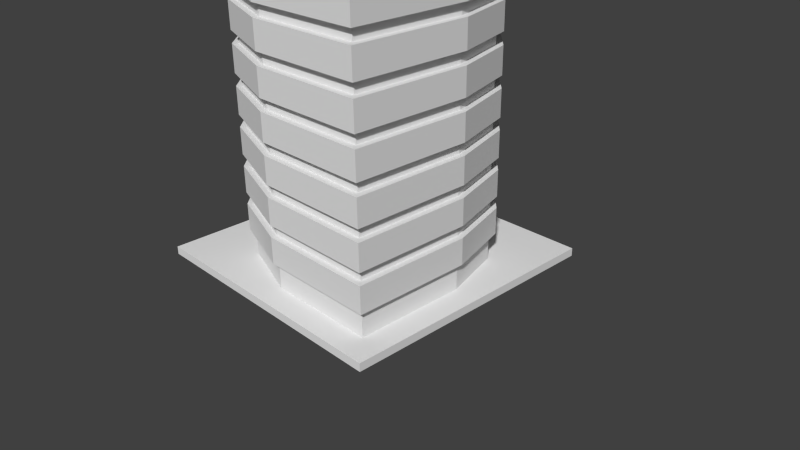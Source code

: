 # Source: pala011.blend  (saved by Blender 2.63.0; exported with 4.5.12 LTS)
import bpy
from mathutils import Matrix  # noqa: F401  (used for matrix-valued properties, if any)

bpy.ops.wm.read_factory_settings(use_empty=True)
scene = bpy.context.scene
scene.name = 'Scene'

# ---- collections
col_collection_1 = bpy.data.collections.new('Collection 1'); scene.collection.children.link(col_collection_1)
col_collection_2 = bpy.data.collections.new('Collection 2'); scene.collection.children.link(col_collection_2)
col_collection_2.hide_render = True
col_collection_2.hide_viewport = True

# ---- materials (node trees are filled in below, after node groups)
mat_material = bpy.data.materials.new('Material')
mat_material.alpha_threshold = 0.0
mat_material.use_transparent_shadow = False
mat_material.roughness = 0.5
mat_material.line_color = (0.0, 0.0, 0.0, 1.0)
mat_material_001 = bpy.data.materials.new('Material.001')
mat_material_001.alpha_threshold = 0.0
mat_material_001.use_transparent_shadow = False
mat_material_001.roughness = 0.5
mat_material_001.line_color = (0.0, 0.0, 0.0, 1.0)

# ---- material node trees

# ---- world
world_world = bpy.data.worlds.new('World'); scene.world = world_world
world_world.color = (0.05088, 0.05088, 0.05088)
world_world.use_sun_shadow = False
world_world.sun_shadow_jitter_overblur = 0.0
world_world.cycles.sampling_method = 'MANUAL'
world_world.cycles.sample_map_resolution = 256

# ---- cameras
cam_camera = bpy.data.cameras.new('Camera')
cam_camera.clip_end = 100.0
cam_camera.lens = 35.0
cam_camera.sensor_width = 32.0
cam_camera.sensor_height = 18.0
cam_camera.ortho_scale = 7.314
cam_camera.dof.focus_distance = 0.0
cam_camera.dof.aperture_fstop = 128.0

# ---- meshes
me_cube = bpy.data.meshes.new('Cube')
me_cube.from_pydata([(-1.87e-08, 2.112, -4.525), (1.302, -1.661, -4.525), (1.761, -1.195, -4.525), (2.112, 2.422e-06, -4.525), (2.112, 2.112, -4.525), (2.818e-06, -2.112, -4.525), (-2.112, -2.112, -4.525), (-2.112, -4.541e-08, -4.525), (-1.302, 1.661, -4.525), (-1.87e-08, 2.112, -4.049), (1.302, -1.661, -4.049), (1.761, -1.195, -4.049), (2.112, 2.422e-06, -4.049), (2.112, 2.112, -4.049), (2.818e-06, -2.112, -4.049), (-2.112, -2.112, -4.049), (-2.112, -4.541e-08, -4.049), (-1.761, 1.195, -4.525), (-1.302, 1.661, -4.049), (-1.761, 1.195, -4.049), (-1.06e-06, 2.112, -3.839), (1.302, -1.661, -3.839), (1.761, -1.195, -3.839), (2.112, 2.469e-06, -3.839), (2.112, 2.112, -3.839), (1.777e-06, -2.112, -3.839), (-2.112, -2.112, -3.839), (-2.112, 1.542e-09, -3.839), (-1.302, 1.661, -3.839), (-1.06e-06, 2.112, -3.363), (1.302, -1.661, -3.363), (1.761, -1.195, -3.363), (2.112, 2.469e-06, -3.363), (2.112, 2.112, -3.363), (1.777e-06, -2.112, -3.363), (-2.112, -2.112, -3.363), (-2.112, 1.542e-09, -3.363), (-1.761, 1.195, -3.839), (-1.302, 1.661, -3.363), (-1.761, 1.195, -3.363), (-2.101e-06, 2.112, -3.153), (1.302, -1.661, -3.153), (1.761, -1.195, -3.153), (2.112, 2.516e-06, -3.153), (2.112, 2.112, -3.153), (7.356e-07, -2.112, -3.153), (-2.112, -2.112, -3.153), (-2.112, 4.85e-08, -3.153), (-1.302, 1.661, -3.153), (-2.101e-06, 2.112, -2.677), (1.302, -1.661, -2.677), (1.761, -1.195, -2.677), (2.112, 2.516e-06, -2.677), (2.112, 2.112, -2.677), (7.356e-07, -2.112, -2.677), (-2.112, -2.112, -2.677), (-2.112, 4.85e-08, -2.677), (-1.761, 1.195, -3.153), (-1.302, 1.661, -2.677), (-1.761, 1.195, -2.677), (-3.142e-06, 2.112, -2.467), (1.302, -1.661, -2.467), (1.761, -1.195, -2.467), (2.112, 2.563e-06, -2.467), (2.112, 2.112, -2.467), (-3.056e-07, -2.112, -2.467), (-2.112, -2.112, -2.467), (-2.112, 9.546e-08, -2.467), (-1.302, 1.661, -2.467), (-3.142e-06, 2.112, -1.992), (1.302, -1.661, -1.992), (1.761, -1.195, -1.992), (2.112, 2.563e-06, -1.992), (2.112, 2.112, -1.992), (-3.056e-07, -2.112, -1.992), (-2.112, -2.112, -1.992), (-2.112, 9.546e-08, -1.992), (-1.761, 1.195, -2.467), (-1.302, 1.661, -1.992), (-1.761, 1.195, -1.992), (-4.184e-06, 2.112, -1.781), (1.302, -1.661, -1.781), (1.761, -1.195, -1.781), (2.112, 2.61e-06, -1.781), (2.112, 2.112, -1.781), (-1.347e-06, -2.112, -1.781), (-2.112, -2.112, -1.781), (-2.112, 1.424e-07, -1.781), (-1.302, 1.661, -1.781), (-4.184e-06, 2.112, -1.306), (1.302, -1.661, -1.306), (1.761, -1.195, -1.306), (2.112, 2.61e-06, -1.306), (2.112, 2.112, -1.306), (-1.347e-06, -2.112, -1.306), (-2.112, -2.112, -1.306), (-2.112, 1.424e-07, -1.306), (-1.761, 1.195, -1.781), (-1.302, 1.661, -1.306), (-1.761, 1.195, -1.306), (-5.225e-06, 2.112, -1.095), (1.302, -1.661, -1.095), (1.761, -1.195, -1.095), (2.112, 2.657e-06, -1.095), (2.112, 2.112, -1.095), (-2.388e-06, -2.112, -1.095), (-2.112, -2.112, -1.095), (-2.112, 1.894e-07, -1.095), (-1.302, 1.661, -1.095), (-5.225e-06, 2.112, -0.6196), (1.302, -1.661, -0.6196), (1.761, -1.195, -0.6196), (2.112, 2.657e-06, -0.6196), (2.112, 2.112, -0.6196), (-2.388e-06, -2.112, -0.6196), (-2.112, -2.112, -0.6196), (-2.112, 1.894e-07, -0.6196), (-1.761, 1.195, -1.095), (-1.302, 1.661, -0.6197), (-1.761, 1.195, -0.6197), (4.151e-06, 2.112, -7.272), (1.302, -1.661, -7.272), (1.761, -1.195, -7.272), (2.112, 2.234e-06, -7.272), (2.112, 2.112, -7.272), (6.988e-06, -2.112, -7.272), (-2.112, -2.112, -7.272), (-2.112, -2.335e-07, -7.272), (-1.302, 1.661, -7.272), (4.151e-06, 2.112, -6.796), (1.302, -1.661, -6.796), (1.761, -1.195, -6.796), (2.112, 2.234e-06, -6.796), (2.112, 2.112, -6.796), (6.988e-06, -2.112, -6.796), (-2.112, -2.112, -6.796), (-2.112, -2.335e-07, -6.796), (-1.761, 1.195, -7.272), (-1.302, 1.661, -6.796), (-1.761, 1.195, -6.796), (3.11e-06, 2.112, -6.586), (1.302, -1.661, -6.586), (1.761, -1.195, -6.586), (2.112, 2.281e-06, -6.586), (2.112, 2.112, -6.586), (5.946e-06, -2.112, -6.586), (-2.112, -2.112, -6.586), (-2.112, -1.865e-07, -6.586), (-1.302, 1.661, -6.586), (3.11e-06, 2.112, -6.11), (1.302, -1.661, -6.11), (1.761, -1.195, -6.11), (2.112, 2.281e-06, -6.11), (2.112, 2.112, -6.11), (5.946e-06, -2.112, -6.11), (-2.112, -2.112, -6.11), (-2.112, -1.865e-07, -6.11), (-1.761, 1.195, -6.586), (-1.302, 1.661, -6.11), (-1.761, 1.195, -6.11), (2.068e-06, 2.112, -5.9), (1.302, -1.661, -5.9), (1.761, -1.195, -5.9), (2.112, 2.328e-06, -5.9), (2.112, 2.112, -5.9), (4.905e-06, -2.112, -5.9), (-2.112, -2.112, -5.9), (-2.112, -1.395e-07, -5.9), (-1.302, 1.661, -5.9), (2.068e-06, 2.112, -5.424), (1.302, -1.661, -5.424), (1.761, -1.195, -5.424), (2.112, 2.328e-06, -5.424), (2.112, 2.112, -5.424), (4.905e-06, -2.112, -5.424), (-2.112, -2.112, -5.424), (-2.112, -1.395e-07, -5.424), (-1.761, 1.195, -5.9), (-1.302, 1.661, -5.424), (-1.761, 1.195, -5.424), (1.027e-06, 2.112, -5.214), (1.302, -1.661, -5.214), (1.761, -1.195, -5.214), (2.112, 2.375e-06, -5.214), (2.112, 2.112, -5.214), (3.864e-06, -2.112, -5.214), (-2.112, -2.112, -5.214), (-2.112, -9.259e-08, -5.214), (-1.302, 1.661, -5.214), (1.027e-06, 2.112, -4.738), (1.302, -1.661, -4.738), (1.761, -1.195, -4.738), (2.112, 2.375e-06, -4.738), (2.112, 2.112, -4.738), (3.864e-06, -2.112, -4.738), (-2.112, -2.112, -4.738), (-2.112, -9.259e-08, -4.738), (-1.761, 1.195, -5.214), (-1.302, 1.661, -4.738), (-1.761, 1.195, -4.738), (7.257e-06, 2.112, -9.318), (1.302, -1.661, -9.318), (1.761, -1.195, -9.318), (2.112, 2.094e-06, -9.318), (2.112, 2.112, -9.318), (1.009e-05, -2.112, -9.318), (-2.112, -2.112, -9.318), (-2.112, -3.735e-07, -9.318), (-1.302, 1.661, -9.318), (7.257e-06, 2.112, -8.842), (1.302, -1.661, -8.842), (1.761, -1.195, -8.842), (2.112, 2.094e-06, -8.842), (2.112, 2.112, -8.842), (1.009e-05, -2.112, -8.842), (-2.112, -2.112, -8.842), (-2.112, -3.735e-07, -8.842), (-1.761, 1.195, -9.318), (-1.302, 1.661, -8.842), (-1.761, 1.195, -8.842), (6.216e-06, 2.112, -8.632), (1.302, -1.661, -8.632), (1.761, -1.195, -8.632), (2.112, 2.141e-06, -8.632), (2.112, 2.112, -8.632), (9.052e-06, -2.112, -8.632), (-2.112, -2.112, -8.632), (-2.112, -3.266e-07, -8.632), (-1.302, 1.661, -8.632), (6.216e-06, 2.112, -8.156), (1.302, -1.661, -8.156), (1.761, -1.195, -8.156), (2.112, 2.141e-06, -8.156), (2.112, 2.112, -8.156), (9.052e-06, -2.112, -8.156), (-2.112, -2.112, -8.156), (-2.112, -3.266e-07, -8.156), (-1.761, 1.195, -8.632), (-1.302, 1.661, -8.156), (-1.761, 1.195, -8.156), (5.174e-06, 2.112, -7.946), (1.302, -1.661, -7.946), (1.761, -1.195, -7.946), (2.112, 2.188e-06, -7.946), (2.112, 2.112, -7.946), (8.011e-06, -2.112, -7.946), (-2.112, -2.112, -7.946), (-2.112, -2.796e-07, -7.946), (-1.302, 1.661, -7.946), (5.174e-06, 2.112, -7.471), (1.302, -1.661, -7.471), (1.761, -1.195, -7.471), (2.112, 2.188e-06, -7.471), (2.112, 2.112, -7.471), (8.011e-06, -2.112, -7.471), (-2.112, -2.112, -7.471), (-2.112, -2.796e-07, -7.471), (-1.761, 1.195, -7.946), (-1.302, 1.661, -7.471), (-1.761, 1.195, -7.471), (2.006e-07, 2.0, -5.132), (2.006e-07, 2.0, -0.1322), (1.233, -1.573, -5.132), (-2.0, -2.0, -0.1322), (1.667, -1.131, -5.132), (2.887e-06, -2.0, -0.1322), (2.0, 2.327e-06, -5.132), (2.0, 2.0, -0.1322), (2.0, 2.0, -5.132), (2.887e-06, -2.0, -5.132), (-2.0, -2.0, -5.132), (-2.0, -9.047e-09, -5.132), (-2.0, -9.047e-09, -0.1322), (-1.667, 1.131, -5.132), (-1.667, 1.131, -0.1322), (-1.233, 1.573, -5.132), (-1.233, 1.573, -0.1322), (2.0, 2.677e-06, -0.1322), (1.667, -1.131, -0.1322), (1.233, -1.573, -0.1322), (2.456, -2.456, 0.01272), (2.456, 2.456, 0.01272), (-2.456, 2.456, 0.01271), (-2.456, -2.456, 0.01271), (2.456, -2.456, -0.1321), (2.456, 2.456, -0.1321), (-2.456, 2.456, -0.1321), (-2.456, -2.456, -0.1321), (7.79e-06, 2.0, -10.13), (7.79e-06, 2.0, -5.132), (1.233, -1.573, -10.13), (-2.0, -2.0, -5.132), (1.667, -1.131, -10.13), (1.048e-05, -2.0, -5.132), (2.0, 1.985e-06, -10.13), (2.0, 2.0, -5.132), (2.0, 2.0, -10.13), (1.048e-05, -2.0, -10.13), (-2.0, -2.0, -10.13), (-2.0, -3.513e-07, -10.13), (-2.0, -3.513e-07, -5.132), (-1.667, 1.131, -10.13), (-1.667, 1.131, -5.132), (-1.233, 1.573, -10.13), (-1.233, 1.573, -5.132), (7.815e-06, 1.854, -10.13), (1.143, -1.458, -10.13), (1.546, -1.049, -10.13), (1.854, 1.874e-06, -10.13), (1.854, 1.854, -10.13), (1.03e-05, -1.854, -10.13), (-1.854, -1.854, -10.13), (-1.854, -2.921e-07, -10.13), (-1.546, 1.049, -10.13), (-1.143, 1.458, -10.13), (7.815e-06, 1.854, -9.919), (1.143, -1.458, -9.919), (1.546, -1.049, -9.919), (1.854, 1.874e-06, -9.919), (1.854, 1.854, -9.919), (1.03e-05, -1.854, -9.919), (-1.854, -1.854, -9.919), (-1.854, -2.921e-07, -9.919), (-1.546, 1.049, -9.919), (-1.143, 1.458, -9.919), (2.0, 2.335e-06, -5.132), (1.667, -1.131, -5.132), (1.233, -1.573, -5.132)], [], [(6, 5, 14, 15), (5, 1, 10, 14), (3, 4, 13, 12), (2, 3, 12, 11), (1, 2, 11, 10), (8, 17, 19, 18), (17, 7, 16, 19), (7, 6, 15, 16), (0, 8, 18, 9), (4, 0, 9, 13), (2, 1, 5, 6, 7, 17, 8, 0, 4, 3), (11, 12, 13, 9, 18, 19, 16, 15, 14, 10), (26, 25, 34, 35), (25, 21, 30, 34), (23, 24, 33, 32), (22, 23, 32, 31), (21, 22, 31, 30), (28, 37, 39, 38), (37, 27, 36, 39), (27, 26, 35, 36), (20, 28, 38, 29), (24, 20, 29, 33), (22, 21, 25, 26, 27, 37, 28, 20, 24, 23), (31, 32, 33, 29, 38, 39, 36, 35, 34, 30), (46, 45, 54, 55), (45, 41, 50, 54), (43, 44, 53, 52), (42, 43, 52, 51), (41, 42, 51, 50), (48, 57, 59, 58), (57, 47, 56, 59), (47, 46, 55, 56), (40, 48, 58, 49), (44, 40, 49, 53), (42, 41, 45, 46, 47, 57, 48, 40, 44, 43), (51, 52, 53, 49, 58, 59, 56, 55, 54, 50), (66, 65, 74, 75), (65, 61, 70, 74), (63, 64, 73, 72), (62, 63, 72, 71), (61, 62, 71, 70), (68, 77, 79, 78), (77, 67, 76, 79), (67, 66, 75, 76), (60, 68, 78, 69), (64, 60, 69, 73), (62, 61, 65, 66, 67, 77, 68, 60, 64, 63), (71, 72, 73, 69, 78, 79, 76, 75, 74, 70), (86, 85, 94, 95), (85, 81, 90, 94), (83, 84, 93, 92), (82, 83, 92, 91), (81, 82, 91, 90), (88, 97, 99, 98), (97, 87, 96, 99), (87, 86, 95, 96), (80, 88, 98, 89), (84, 80, 89, 93), (82, 81, 85, 86, 87, 97, 88, 80, 84, 83), (91, 92, 93, 89, 98, 99, 96, 95, 94, 90), (106, 105, 114, 115), (105, 101, 110, 114), (103, 104, 113, 112), (102, 103, 112, 111), (101, 102, 111, 110), (108, 117, 119, 118), (117, 107, 116, 119), (107, 106, 115, 116), (100, 108, 118, 109), (104, 100, 109, 113), (102, 101, 105, 106, 107, 117, 108, 100, 104, 103), (111, 112, 113, 109, 118, 119, 116, 115, 114, 110), (126, 125, 134, 135), (125, 121, 130, 134), (123, 124, 133, 132), (122, 123, 132, 131), (121, 122, 131, 130), (128, 137, 139, 138), (137, 127, 136, 139), (127, 126, 135, 136), (120, 128, 138, 129), (124, 120, 129, 133), (122, 121, 125, 126, 127, 137, 128, 120, 124, 123), (131, 132, 133, 129, 138, 139, 136, 135, 134, 130), (146, 145, 154, 155), (145, 141, 150, 154), (143, 144, 153, 152), (142, 143, 152, 151), (141, 142, 151, 150), (148, 157, 159, 158), (157, 147, 156, 159), (147, 146, 155, 156), (140, 148, 158, 149), (144, 140, 149, 153), (142, 141, 145, 146, 147, 157, 148, 140, 144, 143), (151, 152, 153, 149, 158, 159, 156, 155, 154, 150), (166, 165, 174, 175), (165, 161, 170, 174), (163, 164, 173, 172), (162, 163, 172, 171), (161, 162, 171, 170), (168, 177, 179, 178), (177, 167, 176, 179), (167, 166, 175, 176), (160, 168, 178, 169), (164, 160, 169, 173), (162, 161, 165, 166, 167, 177, 168, 160, 164, 163), (171, 172, 173, 169, 178, 179, 176, 175, 174, 170), (186, 185, 194, 195), (185, 181, 190, 194), (183, 184, 193, 192), (182, 183, 192, 191), (181, 182, 191, 190), (188, 197, 199, 198), (197, 187, 196, 199), (187, 186, 195, 196), (180, 188, 198, 189), (184, 180, 189, 193), (182, 181, 185, 186, 187, 197, 188, 180, 184, 183), (191, 192, 193, 189, 198, 199, 196, 195, 194, 190), (206, 205, 214, 215), (205, 201, 210, 214), (203, 204, 213, 212), (202, 203, 212, 211), (201, 202, 211, 210), (208, 217, 219, 218), (217, 207, 216, 219), (207, 206, 215, 216), (200, 208, 218, 209), (204, 200, 209, 213), (202, 201, 205, 206, 207, 217, 208, 200, 204, 203), (211, 212, 213, 209, 218, 219, 216, 215, 214, 210), (226, 225, 234, 235), (225, 221, 230, 234), (223, 224, 233, 232), (222, 223, 232, 231), (221, 222, 231, 230), (228, 237, 239, 238), (237, 227, 236, 239), (227, 226, 235, 236), (220, 228, 238, 229), (224, 220, 229, 233), (222, 221, 225, 226, 227, 237, 228, 220, 224, 223), (231, 232, 233, 229, 238, 239, 236, 235, 234, 230), (246, 245, 254, 255), (245, 241, 250, 254), (243, 244, 253, 252), (242, 243, 252, 251), (241, 242, 251, 250), (248, 257, 259, 258), (257, 247, 256, 259), (247, 246, 255, 256), (240, 248, 258, 249), (244, 240, 249, 253), (242, 241, 245, 246, 247, 257, 248, 240, 244, 243), (251, 252, 253, 249, 258, 259, 256, 255, 254, 250), (271, 272, 274, 273), (275, 276, 261, 260), (273, 274, 276, 275), (260, 261, 267, 268), (269, 265, 263, 270), (264, 278, 279, 262), (262, 279, 265, 269), (266, 277, 278, 264), (270, 263, 272, 271), (268, 267, 277, 266), (284, 285, 281, 280), (285, 286, 282, 281), (286, 287, 283, 282), (287, 284, 280, 283), (280, 281, 282, 283), (287, 286, 285, 284), (299, 300, 302, 301), (303, 304, 289, 288), (301, 302, 304, 303), (288, 289, 295, 296), (297, 298, 311, 310), (288, 296, 309, 305), (303, 288, 305, 314), (301, 303, 314, 313), (299, 301, 313, 312), (298, 299, 312, 311), (290, 297, 310, 306), (296, 294, 308, 309), (294, 292, 307, 308), (292, 290, 306, 307), (310, 311, 321, 320), (305, 309, 319, 315), (314, 305, 315, 324), (313, 314, 324, 323), (312, 313, 323, 322), (311, 312, 322, 321), (306, 310, 320, 316), (309, 308, 318, 319), (308, 307, 317, 318), (307, 306, 316, 317), (317, 316, 320, 321, 322, 323, 324, 315, 319, 318), (297, 293, 291, 298), (292, 326, 327, 290), (290, 327, 293, 297), (294, 325, 326, 292), (298, 291, 300, 299), (296, 295, 325, 294)])
me_cube.polygons.foreach_set('material_index', [0, 0, 0, 0, 0, 0, 0, 0, 0, 0, 0, 0, 0, 0, 0, 0, 0, 0, 0, 0, 0, 0, 0, 0, 0, 0, 0, 0, 0, 0, 0, 0, 0, 0, 0, 0, 0, 0, 0, 0, 0, 0, 0, 0, 0, 0, 0, 0, 0, 0, 0, 0, 0, 0, 0, 0, 0, 0, 0, 0, 0, 0, 0, 0, 0, 0, 0, 0, 0, 0, 0, 0, 0, 0, 0, 0, 0, 0, 0, 0, 0, 0, 0, 0, 0, 0, 0, 0, 0, 0, 0, 0, 0, 0, 0, 0, 0, 0, 0, 0, 0, 0, 0, 0, 0, 0, 0, 0, 0, 0, 0, 0, 0, 0, 0, 0, 0, 0, 0, 0, 0, 0, 0, 0, 0, 0, 0, 0, 0, 0, 0, 0, 0, 0, 0, 0, 0, 0, 0, 0, 0, 0, 0, 0, 0, 0, 0, 0, 0, 0, 0, 0, 0, 0, 0, 0, 0, 0, 0, 0, 0, 0, 0, 0, 0, 0, 1, 1, 1, 1, 1, 1, 0, 0, 0, 0, 0, 0, 0, 0, 0, 0, 0, 0, 0, 0, 0, 0, 0, 0, 0, 0, 0, 0, 0, 0, 0, 0, 0, 0, 0, 0, 0])
_uv = me_cube.uv_layers.new(name='UVMap')
_uv.uv.foreach_set('vector', [0.02619, 0.9515, 0.02619, 0.8221, 0.05274, 0.8221, 0.05274, 0.9515, 0.02619, 0.8221, 0.02619, 0.7377, 0.05274, 0.7377, 0.05274, 0.8221, 0.05274, 0.8135, 0.05274, 0.9428, 0.02619, 0.9428, 0.02619, 0.8135, 0.05274, 0.7372, 0.05274, 0.8135, 0.02619, 0.8135, 0.02619, 0.7372, 0.05274, 0.7289, 0.05274, 0.7689, 0.02619, 0.7689, 0.02619, 0.7289, 0.05274, 0.7289, 0.05274, 0.7689, 0.02619, 0.7689, 0.02619, 0.7289, 0.05274, 0.7372, 0.05274, 0.8135, 0.02619, 0.8135, 0.02619, 0.7372, 0.05274, 0.8135, 0.05274, 0.9428, 0.02619, 0.9428, 0.02619, 0.8135, 0.02619, 0.8221, 0.02619, 0.7377, 0.05274, 0.7377, 0.05274, 0.8221, 0.02619, 0.9515, 0.02619, 0.8221, 0.05274, 0.8221, 0.05274, 0.9515, 0.9305, 0.7342, 0.962, 0.7645, 0.9929, 0.8513, 0.9943, 0.9924, 0.8532, 0.9937, 0.7731, 0.971, 0.7417, 0.9406, 0.7107, 0.8539, 0.7094, 0.7128, 0.8505, 0.7115, 0.9305, 0.7342, 0.8505, 0.7115, 0.7094, 0.7128, 0.7107, 0.8539, 0.7417, 0.9406, 0.7731, 0.971, 0.8532, 0.9937, 0.9943, 0.9924, 0.9929, 0.8513, 0.962, 0.7645, 0.02619, 0.9515, 0.02619, 0.8221, 0.05274, 0.8221, 0.05274, 0.9515, 0.02619, 0.8221, 0.02619, 0.7377, 0.05274, 0.7377, 0.05274, 0.8221, 0.05274, 0.8135, 0.05274, 0.9428, 0.02619, 0.9428, 0.02619, 0.8135, 0.05274, 0.7372, 0.05274, 0.8135, 0.02619, 0.8135, 0.02619, 0.7372, 0.05274, 0.7289, 0.05274, 0.7689, 0.02619, 0.7689, 0.02619, 0.7289, 0.05274, 0.7289, 0.05274, 0.7689, 0.02619, 0.7689, 0.02619, 0.7289, 0.05274, 0.7372, 0.05274, 0.8135, 0.02619, 0.8135, 0.02619, 0.7372, 0.05274, 0.8135, 0.05274, 0.9428, 0.02619, 0.9428, 0.02619, 0.8135, 0.02619, 0.8221, 0.02619, 0.7377, 0.05274, 0.7377, 0.05274, 0.8221, 0.02619, 0.9515, 0.02619, 0.8221, 0.05274, 0.8221, 0.05274, 0.9515, 0.9305, 0.7342, 0.962, 0.7645, 0.9929, 0.8513, 0.9943, 0.9924, 0.8532, 0.9937, 0.7731, 0.971, 0.7417, 0.9406, 0.7107, 0.8539, 0.7094, 0.7128, 0.8505, 0.7115, 0.9305, 0.7342, 0.8505, 0.7115, 0.7094, 0.7128, 0.7107, 0.8539, 0.7417, 0.9406, 0.7731, 0.971, 0.8532, 0.9937, 0.9943, 0.9924, 0.9929, 0.8513, 0.962, 0.7645, 0.02619, 0.9515, 0.02619, 0.8221, 0.05274, 0.8221, 0.05274, 0.9515, 0.02619, 0.8221, 0.02619, 0.7377, 0.05274, 0.7377, 0.05274, 0.8221, 0.05274, 0.8135, 0.05274, 0.9428, 0.02619, 0.9428, 0.02619, 0.8135, 0.05274, 0.7372, 0.05274, 0.8135, 0.02619, 0.8135, 0.02619, 0.7372, 0.05274, 0.7289, 0.05274, 0.7689, 0.02619, 0.7689, 0.02619, 0.7289, 0.05274, 0.7289, 0.05274, 0.7689, 0.02619, 0.7689, 0.02619, 0.7289, 0.05274, 0.7372, 0.05274, 0.8135, 0.02619, 0.8135, 0.02619, 0.7372, 0.05274, 0.8135, 0.05274, 0.9428, 0.02619, 0.9428, 0.02619, 0.8135, 0.02619, 0.8221, 0.02619, 0.7377, 0.05274, 0.7377, 0.05274, 0.8221, 0.02619, 0.9515, 0.02619, 0.8221, 0.05274, 0.8221, 0.05274, 0.9515, 0.9305, 0.7342, 0.962, 0.7645, 0.9929, 0.8513, 0.9943, 0.9924, 0.8532, 0.9937, 0.7731, 0.971, 0.7417, 0.9406, 0.7107, 0.8539, 0.7094, 0.7128, 0.8505, 0.7115, 0.9305, 0.7342, 0.8505, 0.7115, 0.7094, 0.7128, 0.7107, 0.8539, 0.7417, 0.9406, 0.7731, 0.971, 0.8532, 0.9937, 0.9943, 0.9924, 0.9929, 0.8513, 0.962, 0.7645, 0.02619, 0.9515, 0.02619, 0.8221, 0.05274, 0.8221, 0.05274, 0.9515, 0.02619, 0.8221, 0.02619, 0.7377, 0.05274, 0.7377, 0.05274, 0.8221, 0.05274, 0.8135, 0.05274, 0.9428, 0.02619, 0.9428, 0.02619, 0.8135, 0.05274, 0.7372, 0.05274, 0.8135, 0.02619, 0.8135, 0.02619, 0.7372, 0.05274, 0.7289, 0.05274, 0.7689, 0.02619, 0.7689, 0.02619, 0.7289, 0.05274, 0.7289, 0.05274, 0.7689, 0.02619, 0.7689, 0.02619, 0.7289, 0.05274, 0.7372, 0.05274, 0.8135, 0.02619, 0.8135, 0.02619, 0.7372, 0.05274, 0.8135, 0.05274, 0.9428, 0.02619, 0.9428, 0.02619, 0.8135, 0.02619, 0.8221, 0.02619, 0.7377, 0.05274, 0.7377, 0.05274, 0.8221, 0.02619, 0.9515, 0.02619, 0.8221, 0.05274, 0.8221, 0.05274, 0.9515, 0.9305, 0.7342, 0.962, 0.7645, 0.9929, 0.8513, 0.9943, 0.9924, 0.8532, 0.9937, 0.7731, 0.971, 0.7417, 0.9406, 0.7107, 0.8539, 0.7094, 0.7128, 0.8505, 0.7115, 0.9305, 0.7342, 0.8505, 0.7115, 0.7094, 0.7128, 0.7107, 0.8539, 0.7417, 0.9406, 0.7731, 0.971, 0.8532, 0.9937, 0.9943, 0.9924, 0.9929, 0.8513, 0.962, 0.7645, 0.02619, 0.9515, 0.02619, 0.8221, 0.05274, 0.8221, 0.05274, 0.9515, 0.02619, 0.8221, 0.02619, 0.7377, 0.05274, 0.7377, 0.05274, 0.8221, 0.05274, 0.8135, 0.05274, 0.9428, 0.02619, 0.9428, 0.02619, 0.8135, 0.05274, 0.7372, 0.05274, 0.8135, 0.02619, 0.8135, 0.02619, 0.7372, 0.05274, 0.7289, 0.05274, 0.7689, 0.02619, 0.7689, 0.02619, 0.7289, 0.05274, 0.7289, 0.05274, 0.7689, 0.02619, 0.7689, 0.02619, 0.7289, 0.05274, 0.7372, 0.05274, 0.8135, 0.02619, 0.8135, 0.02619, 0.7372, 0.05274, 0.8135, 0.05274, 0.9428, 0.02619, 0.9428, 0.02619, 0.8135, 0.02619, 0.8221, 0.02619, 0.7377, 0.05274, 0.7377, 0.05274, 0.8221, 0.02619, 0.9515, 0.02619, 0.8221, 0.05274, 0.8221, 0.05274, 0.9515, 0.9305, 0.7342, 0.962, 0.7645, 0.9929, 0.8513, 0.9943, 0.9924, 0.8532, 0.9937, 0.7731, 0.971, 0.7417, 0.9406, 0.7107, 0.8539, 0.7094, 0.7128, 0.8505, 0.7115, 0.9305, 0.7342, 0.8505, 0.7115, 0.7094, 0.7128, 0.7107, 0.8539, 0.7417, 0.9406, 0.7731, 0.971, 0.8532, 0.9937, 0.9943, 0.9924, 0.9929, 0.8513, 0.962, 0.7645, 0.02619, 0.9515, 0.02619, 0.8221, 0.05274, 0.8221, 0.05274, 0.9515, 0.02619, 0.8221, 0.02619, 0.7377, 0.05274, 0.7377, 0.05274, 0.8221, 0.05274, 0.8135, 0.05274, 0.9428, 0.02619, 0.9428, 0.02619, 0.8135, 0.05274, 0.7372, 0.05274, 0.8135, 0.02619, 0.8135, 0.02619, 0.7372, 0.05274, 0.7289, 0.05274, 0.7689, 0.02619, 0.7689, 0.02619, 0.7289, 0.05274, 0.7289, 0.05274, 0.7689, 0.02619, 0.7689, 0.02619, 0.7289, 0.05274, 0.7372, 0.05274, 0.8135, 0.02619, 0.8135, 0.02619, 0.7372, 0.05274, 0.8135, 0.05274, 0.9428, 0.02619, 0.9428, 0.02619, 0.8135, 0.02619, 0.8221, 0.02619, 0.7377, 0.05274, 0.7377, 0.05274, 0.8221, 0.02619, 0.9515, 0.02619, 0.8221, 0.05274, 0.8221, 0.05274, 0.9515, 0.9305, 0.7342, 0.962, 0.7645, 0.9929, 0.8513, 0.9943, 0.9924, 0.8532, 0.9937, 0.7731, 0.971, 0.7417, 0.9406, 0.7107, 0.8539, 0.7094, 0.7128, 0.8505, 0.7115, 0.9305, 0.7342, 0.8505, 0.7115, 0.7094, 0.7128, 0.7107, 0.8539, 0.7417, 0.9406, 0.7731, 0.971, 0.8532, 0.9937, 0.9943, 0.9924, 0.9929, 0.8513, 0.962, 0.7645, 0.02619, 0.9515, 0.02619, 0.8221, 0.05274, 0.8221, 0.05274, 0.9515, 0.02619, 0.8221, 0.02619, 0.7377, 0.05274, 0.7377, 0.05274, 0.8221, 0.05274, 0.8135, 0.05274, 0.9428, 0.02619, 0.9428, 0.02619, 0.8135, 0.05274, 0.7372, 0.05274, 0.8135, 0.02619, 0.8135, 0.02619, 0.7372, 0.05274, 0.7289, 0.05274, 0.7689, 0.02619, 0.7689, 0.02619, 0.7289, 0.05274, 0.7289, 0.05274, 0.7689, 0.02619, 0.7689, 0.02619, 0.7289, 0.05274, 0.7372, 0.05274, 0.8135, 0.02619, 0.8135, 0.02619, 0.7372, 0.05274, 0.8135, 0.05274, 0.9428, 0.02619, 0.9428, 0.02619, 0.8135, 0.02619, 0.8221, 0.02619, 0.7377, 0.05274, 0.7377, 0.05274, 0.8221, 0.02619, 0.9515, 0.02619, 0.8221, 0.05274, 0.8221, 0.05274, 0.9515, 0.9305, 0.7342, 0.962, 0.7645, 0.9929, 0.8513, 0.9943, 0.9924, 0.8532, 0.9937, 0.7731, 0.971, 0.7417, 0.9406, 0.7107, 0.8539, 0.7094, 0.7128, 0.8505, 0.7115, 0.9305, 0.7342, 0.8505, 0.7115, 0.7094, 0.7128, 0.7107, 0.8539, 0.7417, 0.9406, 0.7731, 0.971, 0.8532, 0.9937, 0.9943, 0.9924, 0.9929, 0.8513, 0.962, 0.7645, 0.02619, 0.9515, 0.02619, 0.8221, 0.05274, 0.8221, 0.05274, 0.9515, 0.02619, 0.8221, 0.02619, 0.7377, 0.05274, 0.7377, 0.05274, 0.8221, 0.05274, 0.8135, 0.05274, 0.9428, 0.02619, 0.9428, 0.02619, 0.8135, 0.05274, 0.7372, 0.05274, 0.8135, 0.02619, 0.8135, 0.02619, 0.7372, 0.05274, 0.7289, 0.05274, 0.7689, 0.02619, 0.7689, 0.02619, 0.7289, 0.05274, 0.7289, 0.05274, 0.7689, 0.02619, 0.7689, 0.02619, 0.7289, 0.05274, 0.7372, 0.05274, 0.8135, 0.02619, 0.8135, 0.02619, 0.7372, 0.05274, 0.8135, 0.05274, 0.9428, 0.02619, 0.9428, 0.02619, 0.8135, 0.02619, 0.8221, 0.02619, 0.7377, 0.05274, 0.7377, 0.05274, 0.8221, 0.02619, 0.9515, 0.02619, 0.8221, 0.05274, 0.8221, 0.05274, 0.9515, 0.9305, 0.7342, 0.962, 0.7645, 0.9929, 0.8513, 0.9943, 0.9924, 0.8532, 0.9937, 0.7731, 0.971, 0.7417, 0.9406, 0.7107, 0.8539, 0.7094, 0.7128, 0.8505, 0.7115, 0.9305, 0.7342, 0.8505, 0.7115, 0.7094, 0.7128, 0.7107, 0.8539, 0.7417, 0.9406, 0.7731, 0.971, 0.8532, 0.9937, 0.9943, 0.9924, 0.9929, 0.8513, 0.962, 0.7645, 0.02619, 0.9515, 0.02619, 0.8221, 0.05274, 0.8221, 0.05274, 0.9515, 0.02619, 0.8221, 0.02619, 0.7377, 0.05274, 0.7377, 0.05274, 0.8221, 0.05274, 0.8135, 0.05274, 0.9428, 0.02619, 0.9428, 0.02619, 0.8135, 0.05274, 0.7372, 0.05274, 0.8135, 0.02619, 0.8135, 0.02619, 0.7372, 0.05274, 0.7289, 0.05274, 0.7689, 0.02619, 0.7689, 0.02619, 0.7289, 0.05274, 0.7289, 0.05274, 0.7689, 0.02619, 0.7689, 0.02619, 0.7289, 0.05274, 0.7372, 0.05274, 0.8135, 0.02619, 0.8135, 0.02619, 0.7372, 0.05274, 0.8135, 0.05274, 0.9428, 0.02619, 0.9428, 0.02619, 0.8135, 0.02619, 0.8221, 0.02619, 0.7377, 0.05274, 0.7377, 0.05274, 0.8221, 0.02619, 0.9515, 0.02619, 0.8221, 0.05274, 0.8221, 0.05274, 0.9515, 0.9305, 0.7342, 0.962, 0.7645, 0.9929, 0.8513, 0.9943, 0.9924, 0.8532, 0.9937, 0.7731, 0.971, 0.7417, 0.9406, 0.7107, 0.8539, 0.7094, 0.7128, 0.8505, 0.7115, 0.9305, 0.7342, 0.8505, 0.7115, 0.7094, 0.7128, 0.7107, 0.8539, 0.7417, 0.9406, 0.7731, 0.971, 0.8532, 0.9937, 0.9943, 0.9924, 0.9929, 0.8513, 0.962, 0.7645, 0.02619, 0.9515, 0.02619, 0.8221, 0.05274, 0.8221, 0.05274, 0.9515, 0.02619, 0.8221, 0.02619, 0.7377, 0.05274, 0.7377, 0.05274, 0.8221, 0.05274, 0.8135, 0.05274, 0.9428, 0.02619, 0.9428, 0.02619, 0.8135, 0.05274, 0.7372, 0.05274, 0.8135, 0.02619, 0.8135, 0.02619, 0.7372, 0.05274, 0.7289, 0.05274, 0.7689, 0.02619, 0.7689, 0.02619, 0.7289, 0.05274, 0.7289, 0.05274, 0.7689, 0.02619, 0.7689, 0.02619, 0.7289, 0.05274, 0.7372, 0.05274, 0.8135, 0.02619, 0.8135, 0.02619, 0.7372, 0.05274, 0.8135, 0.05274, 0.9428, 0.02619, 0.9428, 0.02619, 0.8135, 0.02619, 0.8221, 0.02619, 0.7377, 0.05274, 0.7377, 0.05274, 0.8221, 0.02619, 0.9515, 0.02619, 0.8221, 0.05274, 0.8221, 0.05274, 0.9515, 0.9305, 0.7342, 0.962, 0.7645, 0.9929, 0.8513, 0.9943, 0.9924, 0.8532, 0.9937, 0.7731, 0.971, 0.7417, 0.9406, 0.7107, 0.8539, 0.7094, 0.7128, 0.8505, 0.7115, 0.9305, 0.7342, 0.8505, 0.7115, 0.7094, 0.7128, 0.7107, 0.8539, 0.7417, 0.9406, 0.7731, 0.971, 0.8532, 0.9937, 0.9943, 0.9924, 0.9929, 0.8513, 0.962, 0.7645, 0.02619, 0.9515, 0.02619, 0.8221, 0.05274, 0.8221, 0.05274, 0.9515, 0.02619, 0.8221, 0.02619, 0.7377, 0.05274, 0.7377, 0.05274, 0.8221, 0.05274, 0.8135, 0.05274, 0.9428, 0.02619, 0.9428, 0.02619, 0.8135, 0.05274, 0.7372, 0.05274, 0.8135, 0.02619, 0.8135, 0.02619, 0.7372, 0.05274, 0.7289, 0.05274, 0.7689, 0.02619, 0.7689, 0.02619, 0.7289, 0.05274, 0.7289, 0.05274, 0.7689, 0.02619, 0.7689, 0.02619, 0.7289, 0.05274, 0.7372, 0.05274, 0.8135, 0.02619, 0.8135, 0.02619, 0.7372, 0.05274, 0.8135, 0.05274, 0.9428, 0.02619, 0.9428, 0.02619, 0.8135, 0.02619, 0.8221, 0.02619, 0.7377, 0.05274, 0.7377, 0.05274, 0.8221, 0.02619, 0.9515, 0.02619, 0.8221, 0.05274, 0.8221, 0.05274, 0.9515, 0.9305, 0.7342, 0.962, 0.7645, 0.9929, 0.8513, 0.9943, 0.9924, 0.8532, 0.9937, 0.7731, 0.971, 0.7417, 0.9406, 0.7107, 0.8539, 0.7094, 0.7128, 0.8505, 0.7115, 0.9305, 0.7342, 0.8505, 0.7115, 0.7094, 0.7128, 0.7107, 0.8539, 0.7417, 0.9406, 0.7731, 0.971, 0.8532, 0.9937, 0.9943, 0.9924, 0.9929, 0.8513, 0.962, 0.7645, 0.02619, 0.9515, 0.02619, 0.8221, 0.05274, 0.8221, 0.05274, 0.9515, 0.02619, 0.8221, 0.02619, 0.7377, 0.05274, 0.7377, 0.05274, 0.8221, 0.05274, 0.8135, 0.05274, 0.9428, 0.02619, 0.9428, 0.02619, 0.8135, 0.05274, 0.7372, 0.05274, 0.8135, 0.02619, 0.8135, 0.02619, 0.7372, 0.05274, 0.7289, 0.05274, 0.7689, 0.02619, 0.7689, 0.02619, 0.7289, 0.05274, 0.7289, 0.05274, 0.7689, 0.02619, 0.7689, 0.02619, 0.7289, 0.05274, 0.7372, 0.05274, 0.8135, 0.02619, 0.8135, 0.02619, 0.7372, 0.05274, 0.8135, 0.05274, 0.9428, 0.02619, 0.9428, 0.02619, 0.8135, 0.02619, 0.8221, 0.02619, 0.7377, 0.05274, 0.7377, 0.05274, 0.8221, 0.02619, 0.9515, 0.02619, 0.8221, 0.05274, 0.8221, 0.05274, 0.9515, 0.9305, 0.7342, 0.962, 0.7645, 0.9929, 0.8513, 0.9943, 0.9924, 0.8532, 0.9937, 0.7731, 0.971, 0.7417, 0.9406, 0.7107, 0.8539, 0.7094, 0.7128, 0.8505, 0.7115, 0.9305, 0.7342, 0.8505, 0.7115, 0.7094, 0.7128, 0.7107, 0.8539, 0.7417, 0.9406, 0.7731, 0.971, 0.8532, 0.9937, 0.9943, 0.9924, 0.9929, 0.8513, 0.962, 0.7645, 0.02619, 0.9515, 0.02619, 0.8221, 0.05274, 0.8221, 0.05274, 0.9515, 0.02619, 0.8221, 0.02619, 0.7377, 0.05274, 0.7377, 0.05274, 0.8221, 0.05274, 0.8135, 0.05274, 0.9428, 0.02619, 0.9428, 0.02619, 0.8135, 0.05274, 0.7372, 0.05274, 0.8135, 0.02619, 0.8135, 0.02619, 0.7372, 0.05274, 0.7289, 0.05274, 0.7689, 0.02619, 0.7689, 0.02619, 0.7289, 0.05274, 0.7289, 0.05274, 0.7689, 0.02619, 0.7689, 0.02619, 0.7289, 0.05274, 0.7372, 0.05274, 0.8135, 0.02619, 0.8135, 0.02619, 0.7372, 0.05274, 0.8135, 0.05274, 0.9428, 0.02619, 0.9428, 0.02619, 0.8135, 0.02619, 0.8221, 0.02619, 0.7377, 0.05274, 0.7377, 0.05274, 0.8221, 0.02619, 0.9515, 0.02619, 0.8221, 0.05274, 0.8221, 0.05274, 0.9515, 0.9305, 0.7342, 0.962, 0.7645, 0.9929, 0.8513, 0.9943, 0.9924, 0.8532, 0.9937, 0.7731, 0.971, 0.7417, 0.9406, 0.7107, 0.8539, 0.7094, 0.7128, 0.8505, 0.7115, 0.9305, 0.7342, 0.8505, 0.7115, 0.7094, 0.7128, 0.7107, 0.8539, 0.7417, 0.9406, 0.7731, 0.971, 0.8532, 0.9937, 0.9943, 0.9924, 0.9929, 0.8513, 0.962, 0.7645, 0.7185, 0.0003313, 0.7182, 0.7039, 0.5523, 0.7039, 0.5526, 0.0002743, 0.4654, 0.0002444, 0.4651, 0.7038, 0.2815, 0.7038, 0.2818, 0.0001811, 0.5526, 0.0002743, 0.5523, 0.7039, 0.4651, 0.7038, 0.4654, 0.0002444, 0.2818, 0.0001811, 0.2815, 0.7038, 8.389e-05, 0.7037, 0.0003269, 8.389e-05, 0.2818, 0.0001811, 0.2815, 0.7038, 8.389e-05, 0.7037, 0.0003269, 8.389e-05, 0.5526, 0.0002743, 0.5523, 0.7039, 0.4651, 0.7038, 0.4654, 0.0002444, 0.4654, 0.0002444, 0.4651, 0.7038, 0.2815, 0.7038, 0.2818, 0.0001811, 0.7185, 0.0003313, 0.7182, 0.7039, 0.5523, 0.7039, 0.5526, 0.0002743, 0.9999, 0.000428, 0.9997, 0.704, 0.7182, 0.7039, 0.7185, 0.0003313, 0.9999, 0.000428, 0.9997, 0.704, 0.7182, 0.7039, 0.7185, 0.0003313, 0.7352, 0.6343, 0.9737, 0.6343, 0.9737, 0.6653, 0.7352, 0.6653, 0.7352, 0.6343, 0.9737, 0.6343, 0.9737, 0.6653, 0.7352, 0.6653, 0.9737, 0.6653, 0.7352, 0.6653, 0.7352, 0.6343, 0.9737, 0.6343, 0.9737, 0.6653, 0.7352, 0.6653, 0.7352, 0.6343, 0.9737, 0.6343, 0.4277, 0.7171, 0.6849, 0.7171, 0.6849, 0.9743, 0.4277, 0.9743, 0.4277, 0.7171, 0.6849, 0.7171, 0.6849, 0.9743, 0.4277, 0.9743, 0.7185, 0.0003313, 0.7182, 0.7039, 0.5523, 0.7039, 0.5526, 0.0002743, 0.4654, 0.0002444, 0.4651, 0.7038, 0.2815, 0.7038, 0.2818, 0.0001811, 0.5526, 0.0002743, 0.5523, 0.7039, 0.4651, 0.7038, 0.4654, 0.0002444, 0.2818, 0.0001811, 0.2815, 0.7038, 8.389e-05, 0.7037, 0.0003269, 8.389e-05, 0.7086, 0.6976, 0.893, 0.6976, 0.893, 0.7164, 0.7086, 0.7164, 0.7086, 0.6976, 0.893, 0.6976, 0.893, 0.7164, 0.7086, 0.7164, 0.7086, 0.6976, 0.893, 0.6976, 0.893, 0.7164, 0.7086, 0.7164, 0.7086, 0.6976, 0.893, 0.6976, 0.893, 0.7164, 0.7086, 0.7164, 0.7086, 0.6976, 0.893, 0.6976, 0.893, 0.7164, 0.7086, 0.7164, 0.7086, 0.6976, 0.893, 0.6976, 0.893, 0.7164, 0.7086, 0.7164, 0.7086, 0.6976, 0.893, 0.6976, 0.893, 0.7164, 0.7086, 0.7164, 0.7086, 0.6976, 0.893, 0.6976, 0.893, 0.7164, 0.7086, 0.7164, 0.7086, 0.6976, 0.893, 0.6976, 0.893, 0.7164, 0.7086, 0.7164, 0.7086, 0.6976, 0.893, 0.6976, 0.893, 0.7164, 0.7086, 0.7164, 0.439, 0.7413, 0.6782, 0.7413, 0.6782, 0.7807, 0.439, 0.7807, 0.439, 0.7413, 0.6782, 0.7413, 0.6782, 0.7807, 0.439, 0.7807, 0.439, 0.7413, 0.6782, 0.7413, 0.6782, 0.7807, 0.439, 0.7807, 0.439, 0.7413, 0.6782, 0.7413, 0.6782, 0.7807, 0.439, 0.7807, 0.439, 0.7413, 0.6782, 0.7413, 0.6782, 0.7807, 0.439, 0.7807, 0.439, 0.7413, 0.6782, 0.7413, 0.6782, 0.7807, 0.439, 0.7807, 0.439, 0.7413, 0.6782, 0.7413, 0.6782, 0.7807, 0.439, 0.7807, 0.439, 0.7413, 0.6782, 0.7413, 0.6782, 0.7807, 0.439, 0.7807, 0.439, 0.7413, 0.6782, 0.7413, 0.6782, 0.7807, 0.439, 0.7807, 0.439, 0.7413, 0.6782, 0.7413, 0.6782, 0.7807, 0.439, 0.7807, 0.7825, 0.9543, 0.7557, 0.928, 0.7299, 0.8534, 0.73, 0.7324, 0.851, 0.7324, 0.9194, 0.7526, 0.9462, 0.7789, 0.972, 0.8535, 0.9719, 0.9745, 0.8509, 0.9745, 0.2818, 0.0001811, 0.2815, 0.7038, 8.389e-05, 0.7037, 0.0003269, 8.389e-05, 0.5526, 0.0002743, 0.5523, 0.7039, 0.4651, 0.7038, 0.4654, 0.0002444, 0.4654, 0.0002444, 0.4651, 0.7038, 0.2815, 0.7038, 0.2818, 0.0001811, 0.7185, 0.0003313, 0.7182, 0.7039, 0.5523, 0.7039, 0.5526, 0.0002743, 0.9999, 0.000428, 0.9997, 0.704, 0.7182, 0.7039, 0.7185, 0.0003313, 0.9999, 0.000428, 0.9997, 0.704, 0.7182, 0.7039, 0.7185, 0.0003313])
me_cube.materials.append(mat_material)
me_cube.materials.append(mat_material_001)
me_cube.use_remesh_preserve_volume = False
me_cube.use_remesh_preserve_attributes = False
me_cube.use_mirror_vertex_groups = False
me_cube.update()
me_cube_002 = bpy.data.meshes.new('Cube.002')
me_cube_002.from_pydata([(2.006e-07, 2.0, -5.132), (2.006e-07, 2.0, -0.1322), (1.233, -1.573, -5.132), (-2.0, -2.0, -0.1322), (1.667, -1.131, -5.132), (2.887e-06, -2.0, -0.1322), (2.0, 2.327e-06, -5.132), (2.0, 2.0, -0.1322), (2.0, 2.0, -5.132), (2.887e-06, -2.0, -5.132), (-2.0, -2.0, -5.132), (-2.0, -9.047e-09, -5.132), (-2.0, -9.047e-09, -0.1322), (-1.667, 1.131, -5.132), (-1.667, 1.131, -0.1322), (-1.233, 1.573, -5.132), (-1.233, 1.573, -0.1322), (2.25e-07, 1.854, -5.132), (1.143, -1.458, -5.132), (1.546, -1.049, -5.132), (1.854, 2.216e-06, -5.132), (1.854, 1.854, -5.132), (2.715e-06, -1.854, -5.132), (-1.854, -1.854, -5.132), (-1.854, 5.014e-08, -5.132), (-1.546, 1.049, -5.132), (-1.143, 1.458, -5.132), (2.25e-07, 1.854, -4.919), (1.143, -1.458, -4.919), (1.546, -1.049, -4.919), (1.854, 2.216e-06, -4.919), (1.854, 1.854, -4.919), (2.715e-06, -1.854, -4.919), (-1.854, -1.854, -4.919), (-1.854, 5.014e-08, -4.919), (-1.546, 1.049, -4.919), (-1.143, 1.458, -4.919), (2.0, 2.677e-06, -0.1322), (1.667, -1.131, -0.1322), (1.233, -1.573, -0.1322), (2.456, -2.456, 0.01272), (2.456, 2.456, 0.01272), (-2.456, 2.456, 0.01271), (-2.456, -2.456, 0.01271), (2.456, -2.456, -0.1321), (2.456, 2.456, -0.1321), (-2.456, 2.456, -0.1321), (-2.456, -2.456, -0.1321)], [], [(11, 12, 14, 13), (15, 16, 1, 0), (13, 14, 16, 15), (0, 1, 7, 8), (9, 10, 23, 22), (0, 8, 21, 17), (15, 0, 17, 26), (13, 15, 26, 25), (11, 13, 25, 24), (10, 11, 24, 23), (2, 9, 22, 18), (8, 6, 20, 21), (6, 4, 19, 20), (4, 2, 18, 19), (22, 23, 33, 32), (17, 21, 31, 27), (26, 17, 27, 36), (25, 26, 36, 35), (24, 25, 35, 34), (23, 24, 34, 33), (18, 22, 32, 28), (21, 20, 30, 31), (20, 19, 29, 30), (19, 18, 28, 29), (29, 28, 32, 33, 34, 35, 36, 27, 31, 30), (9, 5, 3, 10), (4, 38, 39, 2), (2, 39, 5, 9), (6, 37, 38, 4), (10, 3, 12, 11), (8, 7, 37, 6), (44, 45, 41, 40), (45, 46, 42, 41), (46, 47, 43, 42), (47, 44, 40, 43), (40, 41, 42, 43), (47, 46, 45, 44)])
me_cube_002.polygons.foreach_set('material_index', [0, 0, 0, 0, 0, 0, 0, 0, 0, 0, 0, 0, 0, 0, 0, 0, 0, 0, 0, 0, 0, 0, 0, 0, 0, 0, 0, 0, 0, 0, 0, 1, 1, 1, 1, 1, 1])
_uv = me_cube_002.uv_layers.new(name='UVMap')
_uv.uv.foreach_set('vector', [0.7185, 0.0003313, 0.7182, 0.7039, 0.5523, 0.7039, 0.5526, 0.0002743, 0.4654, 0.0002444, 0.4651, 0.7038, 0.2815, 0.7038, 0.2818, 0.0001811, 0.5526, 0.0002743, 0.5523, 0.7039, 0.4651, 0.7038, 0.4654, 0.0002444, 0.2818, 0.0001811, 0.2815, 0.7038, 8.389e-05, 0.7037, 0.0003269, 8.389e-05, 0.7086, 0.6976, 0.893, 0.6976, 0.893, 0.7164, 0.7086, 0.7164, 0.7086, 0.6976, 0.893, 0.6976, 0.893, 0.7164, 0.7086, 0.7164, 0.7086, 0.6976, 0.893, 0.6976, 0.893, 0.7164, 0.7086, 0.7164, 0.7086, 0.6976, 0.893, 0.6976, 0.893, 0.7164, 0.7086, 0.7164, 0.7086, 0.6976, 0.893, 0.6976, 0.893, 0.7164, 0.7086, 0.7164, 0.7086, 0.6976, 0.893, 0.6976, 0.893, 0.7164, 0.7086, 0.7164, 0.7086, 0.6976, 0.893, 0.6976, 0.893, 0.7164, 0.7086, 0.7164, 0.7086, 0.6976, 0.893, 0.6976, 0.893, 0.7164, 0.7086, 0.7164, 0.7086, 0.6976, 0.893, 0.6976, 0.893, 0.7164, 0.7086, 0.7164, 0.7086, 0.6976, 0.893, 0.6976, 0.893, 0.7164, 0.7086, 0.7164, 0.439, 0.7413, 0.6782, 0.7413, 0.6782, 0.7807, 0.439, 0.7807, 0.439, 0.7413, 0.6782, 0.7413, 0.6782, 0.7807, 0.439, 0.7807, 0.439, 0.7413, 0.6782, 0.7413, 0.6782, 0.7807, 0.439, 0.7807, 0.439, 0.7413, 0.6782, 0.7413, 0.6782, 0.7807, 0.439, 0.7807, 0.439, 0.7413, 0.6782, 0.7413, 0.6782, 0.7807, 0.439, 0.7807, 0.439, 0.7413, 0.6782, 0.7413, 0.6782, 0.7807, 0.439, 0.7807, 0.439, 0.7413, 0.6782, 0.7413, 0.6782, 0.7807, 0.439, 0.7807, 0.439, 0.7413, 0.6782, 0.7413, 0.6782, 0.7807, 0.439, 0.7807, 0.439, 0.7413, 0.6782, 0.7413, 0.6782, 0.7807, 0.439, 0.7807, 0.439, 0.7413, 0.6782, 0.7413, 0.6782, 0.7807, 0.439, 0.7807, 0.7825, 0.9543, 0.7557, 0.928, 0.7299, 0.8534, 0.73, 0.7324, 0.851, 0.7324, 0.9194, 0.7526, 0.9462, 0.7789, 0.972, 0.8535, 0.9719, 0.9745, 0.8509, 0.9745, 0.2818, 0.0001811, 0.2815, 0.7038, 8.389e-05, 0.7037, 0.0003269, 8.389e-05, 0.5526, 0.0002743, 0.5523, 0.7039, 0.4651, 0.7038, 0.4654, 0.0002444, 0.4654, 0.0002444, 0.4651, 0.7038, 0.2815, 0.7038, 0.2818, 0.0001811, 0.7185, 0.0003313, 0.7182, 0.7039, 0.5523, 0.7039, 0.5526, 0.0002743, 0.9999, 0.000428, 0.9997, 0.704, 0.7182, 0.7039, 0.7185, 0.0003313, 0.9999, 0.000428, 0.9997, 0.704, 0.7182, 0.7039, 0.7185, 0.0003313, 0.7352, 0.6343, 0.9737, 0.6343, 0.9737, 0.6653, 0.7352, 0.6653, 0.7352, 0.6343, 0.9737, 0.6343, 0.9737, 0.6653, 0.7352, 0.6653, 0.9737, 0.6653, 0.7352, 0.6653, 0.7352, 0.6343, 0.9737, 0.6343, 0.9737, 0.6653, 0.7352, 0.6653, 0.7352, 0.6343, 0.9737, 0.6343, 0.4277, 0.7171, 0.6849, 0.7171, 0.6849, 0.9743, 0.4277, 0.9743, 0.4277, 0.7171, 0.6849, 0.7171, 0.6849, 0.9743, 0.4277, 0.9743])
me_cube_002.materials.append(mat_material)
me_cube_002.materials.append(mat_material_001)
me_cube_002.use_remesh_preserve_volume = False
me_cube_002.use_remesh_preserve_attributes = False
me_cube_002.use_mirror_vertex_groups = False
me_cube_002.update()

# ---- objects
ob_cube = bpy.data.objects.new('Cube', me_cube)
ob_camera = bpy.data.objects.new('Camera', cam_camera)
ob_cube_002 = bpy.data.objects.new('Cube.002', me_cube_002)

# ---- transforms, parenting, visibility, modifiers, constraints
ob_cube.location = (0.0, 0.0, 0.0)
ob_cube.rotation_euler = (6.846e-08, 3.142, -4.597e-14)
ob_cube.scale = (0.7289, 0.7289, 0.7289)
ob_cube.lock_rotations_4d = False
ob_cube.empty_display_type = 'ARROWS'
ob_cube.lineart.crease_threshold = 0.0
ob_camera.location = (7.481, -6.508, 5.344)
ob_camera.rotation_euler = (1.109, 0.01082, 0.8149)
ob_camera.lock_rotations_4d = False
ob_camera.empty_display_type = 'ARROWS'
ob_camera.color = (0.0, 0.0, 0.0, 0.0)
ob_camera.display_type = 'WIRE'
ob_camera.lineart.crease_threshold = 0.0
ob_cube_002.location = (0.0, 0.0, 0.0)
ob_cube_002.rotation_euler = (6.846e-08, 3.142, -4.597e-14)
ob_cube_002.scale = (0.7289, 0.7289, 0.7289)
ob_cube_002.lock_rotations_4d = False
ob_cube_002.empty_display_type = 'ARROWS'
ob_cube_002.lineart.crease_threshold = 0.0

# ---- collection membership
col_collection_1.objects.link(ob_cube)
col_collection_1.objects.link(ob_camera)
col_collection_2.objects.link(ob_cube_002)

# ---- scene / render settings (as saved in the file)
scene.camera = ob_camera
scene.frame_start = 1; scene.frame_end = 250; scene.frame_set(1)
scene.render.engine = 'BLENDER_EEVEE_NEXT'
scene.render.resolution_percentage = 50
scene.render.dither_intensity = 0.0
scene.cycles.use_denoising = False
scene.cycles.samples = 10
scene.cycles.sampling_pattern = 'TABULATED_SOBOL'
scene.cycles.light_sampling_threshold = 0.0
scene.cycles.use_adaptive_sampling = False
scene.cycles.use_light_tree = False
scene.cycles.blur_glossy = 0.0
scene.cycles.volume_bounces = 1
scene.cycles.pixel_filter_type = 'GAUSSIAN'
scene.cycles.sample_clamp_indirect = 0.0
scene.view_settings.view_transform = 'Standard'
bpy.context.view_layer.update()

# ---- added for rendering (the .blend has no usable light): sun
light_auto_sun = bpy.data.lights.new('AutoSun', 'SUN')
light_auto_sun.energy = 3.0
light_auto_sun.angle = 0.0523599
ob_auto_sun = bpy.data.objects.new('AutoSun', light_auto_sun)
scene.collection.objects.link(ob_auto_sun)
ob_auto_sun.rotation_euler = (0.872665, 0.174533, 0.523599)
bpy.context.view_layer.update()
